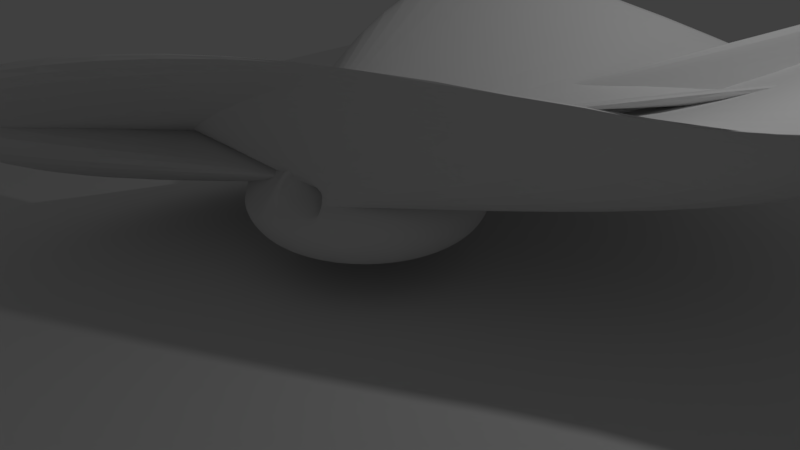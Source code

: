 # Source: EditMode12.blend  (saved by Blender 2.78.0; exported with 4.5.12 LTS)
import bpy
from mathutils import Matrix  # noqa: F401  (used for matrix-valued properties, if any)

bpy.ops.wm.read_factory_settings(use_empty=True)
scene = bpy.context.scene
scene.name = 'Scene'

# ---- collections
col_collection_1 = bpy.data.collections.new('Collection 1'); scene.collection.children.link(col_collection_1)

# ---- world
world_world = bpy.data.worlds.new('World'); scene.world = world_world
world_world.color = (0.05088, 0.05088, 0.05088)
world_world.use_sun_shadow = False
world_world.sun_shadow_jitter_overblur = 0.0
world_world.cycles.sampling_method = 'MANUAL'

# ---- cameras
cam_camera = bpy.data.cameras.new('Camera')
cam_camera.clip_end = 100.0
cam_camera.lens = 35.0
cam_camera.sensor_width = 32.0
cam_camera.sensor_height = 18.0
cam_camera.ortho_scale = 7.314
cam_camera.dof.focus_distance = 0.0
cam_camera.dof.aperture_fstop = 128.0

# ---- lights
light_lamp = bpy.data.lights.new('Lamp', 'POINT')
light_lamp.transmission_factor = 0.0
light_lamp.cutoff_distance = 30.0
light_lamp.energy = 100.0
light_lamp.shadow_buffer_clip_start = 1.001
light_lamp.shadow_soft_size = 0.1
light_lamp.shadow_maximum_resolution = 0.006
light_lamp.use_absolute_resolution = True

# ---- meshes
me_plane_001 = bpy.data.meshes.new('Plane.001')
me_plane_001.from_pydata([(-1.0, -1.0, 0.0), (1.0, -1.0, 0.0), (-1.0, 1.0, 0.0), (1.0, 1.0, 0.0)], [], [(0, 1, 3, 2)])
me_plane_001.use_remesh_preserve_volume = False
me_plane_001.use_remesh_preserve_attributes = False
me_plane_001.use_mirror_vertex_groups = False
me_plane_001.update()
me_plane = bpy.data.meshes.new('Plane')
me_plane.from_pydata([(-1.0, -1.0, 0.0), (1.0, -1.0, 0.0), (-1.0, 1.0, 0.0), (1.0, 1.0, 0.0)], [], [(0, 1, 3, 2)])
me_plane.use_remesh_preserve_volume = False
me_plane.use_remesh_preserve_attributes = False
me_plane.use_mirror_vertex_groups = False
me_plane.update()
me_torus = bpy.data.meshes.new('Torus')
me_torus.from_pydata([(1.52, 0.0, 0.0), (1.512, 0.0, 0.07804), (1.49, 0.0, 0.1531), (1.453, 0.0, 0.2222), (1.403, 0.0, 0.2828), (1.342, 0.0, 0.3326), (1.273, 0.0, 0.3696), (1.198, 0.0, 0.3923), (1.12, 0.0, 0.4), (1.042, 0.0, 0.3923), (0.9669, 0.0, 0.3696), (0.8978, 0.0, 0.3326), (0.8372, 0.0, 0.2828), (0.7874, 0.0, 0.2222), (0.7504, 0.0, 0.1531), (0.7277, 0.0, 0.07804), (0.72, 0.0, 4.899e-17), (0.7277, 0.0, -0.07804), (0.7504, 0.0, -0.1531), (0.7874, 0.0, -0.2222), (0.8372, 0.0, -0.2828), (0.8978, 0.0, -0.3326), (0.9669, 0.0, -0.3696), (1.042, 0.0, -0.3923), (1.12, 0.0, -0.4), (1.198, 0.0, -0.3923), (1.273, 0.0, -0.3696), (1.342, 0.0, -0.3326), (1.403, 0.0, -0.2828), (1.453, 0.0, -0.2222), (1.49, 0.0, -0.1531), (1.512, 0.0, -0.07804), (1.496, 0.2714, 0.0), (1.488, 0.27, 0.07804), (1.466, 0.266, 0.1531), (1.429, 0.2594, 0.2222), (1.38, 0.2505, 0.2828), (1.321, 0.2397, 0.3326), (1.253, 0.2273, 0.3696), (1.179, 0.2139, 0.3923), (1.102, 0.2, 0.4), (1.025, 0.186, 0.3923), (0.9514, 0.1727, 0.3696), (0.8833, 0.1603, 0.3326), (0.8237, 0.1495, 0.2828), (0.7748, 0.1406, 0.2222), (0.7384, 0.134, 0.1531), (0.716, 0.1299, 0.07804), (0.7084, 0.1286, 4.899e-17), (0.716, 0.1299, -0.07804), (0.7384, 0.134, -0.1531), (0.7748, 0.1406, -0.2222), (0.8237, 0.1495, -0.2828), (0.8833, 0.1603, -0.3326), (0.9514, 0.1727, -0.3696), (1.025, 0.186, -0.3923), (1.102, 0.2, -0.4), (1.179, 0.2139, -0.3923), (1.253, 0.2273, -0.3696), (1.321, 0.2397, -0.3326), (1.38, 0.2505, -0.2828), (1.429, 0.2594, -0.2222), (1.466, 0.266, -0.1531), (1.488, 0.27, -0.07804), (1.423, 0.5341, 0.0), (1.416, 0.5314, 0.07804), (1.395, 0.5234, 0.1531), (1.36, 0.5104, 0.2222), (1.313, 0.4929, 0.2828), (1.257, 0.4716, 0.3326), (1.192, 0.4473, 0.3696), (1.122, 0.421, 0.3923), (1.049, 0.3935, 0.4), (0.9755, 0.3661, 0.3923), (0.9053, 0.3398, 0.3696), (0.8405, 0.3155, 0.3326), (0.7838, 0.2942, 0.2828), (0.7372, 0.2767, 0.2222), (0.7026, 0.2637, 0.1531), (0.6813, 0.2557, 0.07804), (0.6741, 0.253, 4.899e-17), (0.6813, 0.2557, -0.07804), (0.7026, 0.2637, -0.1531), (0.7372, 0.2767, -0.2222), (0.7838, 0.2942, -0.2828), (0.8405, 0.3155, -0.3326), (0.9053, 0.3398, -0.3696), (0.9755, 0.3661, -0.3923), (1.049, 0.3935, -0.4), (1.122, 0.421, -0.3923), (1.192, 0.4473, -0.3696), (1.257, 0.4716, -0.3326), (1.313, 0.4929, -0.2828), (1.36, 0.5104, -0.2222), (1.395, 0.5234, -0.1531), (1.416, 0.5314, -0.07804), (1.305, 0.7796, 0.0), (1.298, 0.7757, 0.07804), (1.279, 0.764, 0.1531), (1.247, 0.745, 0.2222), (1.204, 0.7195, 0.2828), (1.152, 0.6884, 0.3326), (1.093, 0.653, 0.3696), (1.028, 0.6145, 0.3923), (0.9615, 0.5744, 0.4), (0.8945, 0.5344, 0.3923), (0.8301, 0.4959, 0.3696), (0.7707, 0.4605, 0.3326), (0.7187, 0.4294, 0.2828), (0.676, 0.4039, 0.2222), (0.6442, 0.3849, 0.1531), (0.6247, 0.3732, 0.07804), (0.6181, 0.3693, 4.899e-17), (0.6247, 0.3732, -0.07804), (0.6442, 0.3849, -0.1531), (0.676, 0.4039, -0.2222), (0.7187, 0.4294, -0.2828), (0.7707, 0.4605, -0.3326), (0.8301, 0.4959, -0.3696), (0.8945, 0.5344, -0.3923), (0.9615, 0.5744, -0.4), (1.028, 0.6145, -0.3923), (1.093, 0.653, -0.3696), (1.152, 0.6884, -0.3326), (1.204, 0.7195, -0.2828), (1.247, 0.745, -0.2222), (1.279, 0.764, -0.1531), (1.298, 0.7757, -0.07804), (1.145, 1.0, 0.0), (1.139, 0.995, 0.07804), (1.122, 0.98, 0.1531), (1.094, 0.9557, 0.2222), (1.056, 0.923, 0.2828), (1.011, 0.8831, 0.3326), (0.9587, 0.8376, 0.3696), (0.9022, 0.7882, 0.3923), (0.8434, 0.7369, 0.4), (0.7847, 0.6855, 0.3923), (0.7282, 0.6362, 0.3696), (0.6761, 0.5907, 0.3326), (0.6304, 0.5508, 0.2828), (0.593, 0.5181, 0.2222), (0.5651, 0.4937, 0.1531), (0.548, 0.4788, 0.07804), (0.5422, 0.4737, 4.899e-17), (0.548, 0.4788, -0.07804), (0.5651, 0.4937, -0.1531), (0.593, 0.5181, -0.2222), (0.6304, 0.5508, -0.2828), (0.6761, 0.5907, -0.3326), (0.7282, 0.6362, -0.3696), (0.7847, 0.6855, -0.3923), (0.8434, 0.7369, -0.4), (0.9022, 0.7882, -0.3923), (0.9587, 0.8376, -0.3696), (1.011, 0.8831, -0.3326), (1.056, 0.923, -0.2828), (1.094, 0.9557, -0.2222), (1.122, 0.98, -0.1531), (1.139, 0.995, -0.07804), (0.9477, 1.188, 0.0), (0.9429, 1.182, 0.07804), (0.9287, 1.165, 0.1531), (0.9057, 1.136, 0.2222), (0.8747, 1.097, 0.2828), (0.8369, 1.049, 0.3326), (0.7937, 0.9953, 0.3696), (0.747, 0.9367, 0.3923), (0.6983, 0.8757, 0.4), (0.6497, 0.8146, 0.3923), (0.6029, 0.756, 0.3696), (0.5598, 0.7019, 0.3326), (0.522, 0.6545, 0.2828), (0.4909, 0.6156, 0.2222), (0.4679, 0.5867, 0.1531), (0.4537, 0.5689, 0.07804), (0.4489, 0.5629, 4.899e-17), (0.4537, 0.5689, -0.07804), (0.4679, 0.5867, -0.1531), (0.4909, 0.6156, -0.2222), (0.522, 0.6545, -0.2828), (0.5598, 0.7019, -0.3326), (0.6029, 0.756, -0.3696), (0.6497, 0.8146, -0.3923), (0.6983, 0.8757, -0.4), (0.747, 0.9367, -0.3923), (0.7937, 0.9953, -0.3696), (0.8369, 1.049, -0.3326), (0.8747, 1.097, -0.2828), (0.9057, 1.136, -0.2222), (0.9287, 1.165, -0.1531), (0.9429, 1.182, -0.07804), (0.7203, 1.339, 0.0), (0.7166, 1.332, 0.07804), (0.7059, 1.312, 0.1531), (0.6883, 1.279, 0.2222), (0.6648, 1.235, 0.2828), (0.636, 1.182, 0.3326), (0.6033, 1.121, 0.3696), (0.5677, 1.055, 0.3923), (0.5307, 0.9863, 0.4), (0.4938, 0.9175, 0.3923), (0.4582, 0.8515, 0.3696), (0.4254, 0.7906, 0.3326), (0.3967, 0.7372, 0.2828), (0.3731, 0.6934, 0.2222), (0.3556, 0.6608, 0.1531), (0.3448, 0.6408, 0.07804), (0.3412, 0.634, 4.899e-17), (0.3448, 0.6408, -0.07804), (0.3556, 0.6608, -0.1531), (0.3731, 0.6934, -0.2222), (0.3967, 0.7372, -0.2828), (0.4254, 0.7906, -0.3326), (0.4582, 0.8515, -0.3696), (0.4938, 0.9175, -0.3923), (0.5307, 0.9863, -0.4), (0.5677, 1.055, -0.3923), (0.6033, 1.121, -0.3696), (0.636, 1.182, -0.3326), (0.6648, 1.235, -0.2828), (0.6883, 1.279, -0.2222), (0.7059, 1.312, -0.1531), (0.7166, 1.332, -0.07804), (0.4697, 1.446, 0.0), (0.4673, 1.438, 0.07804), (0.4603, 1.417, 0.1531), (0.4489, 1.381, 0.2222), (0.4335, 1.334, 0.2828), (0.4148, 1.277, 0.3326), (0.3934, 1.211, 0.3696), (0.3702, 1.139, 0.3923), (0.3461, 1.065, 0.4), (0.322, 0.991, 0.3923), (0.2988, 0.9196, 0.3696), (0.2774, 0.8538, 0.3326), (0.2587, 0.7962, 0.2828), (0.2433, 0.7489, 0.2222), (0.2319, 0.7137, 0.1531), (0.2249, 0.6921, 0.07804), (0.2225, 0.6848, 4.899e-17), (0.2249, 0.6921, -0.07804), (0.2319, 0.7137, -0.1531), (0.2433, 0.7489, -0.2222), (0.2587, 0.7962, -0.2828), (0.2774, 0.8538, -0.3326), (0.2988, 0.9196, -0.3696), (0.322, 0.991, -0.3923), (0.3461, 1.065, -0.4), (0.3702, 1.139, -0.3923), (0.3934, 1.211, -0.3696), (0.4148, 1.277, -0.3326), (0.4335, 1.334, -0.2828), (0.4489, 1.381, -0.2222), (0.4603, 1.417, -0.1531), (0.4673, 1.438, -0.07804), (0.204, 1.506, 0.0), (0.203, 1.499, 0.07804), (0.1999, 1.476, 0.1531), (0.195, 1.439, 0.2222), (0.1883, 1.39, 0.2828), (0.1802, 1.33, 0.3326), (0.1709, 1.262, 0.3696), (0.1608, 1.187, 0.3923), (0.1503, 1.11, 0.4), (0.1399, 1.033, 0.3923), (0.1298, 0.9582, 0.3696), (0.1205, 0.8896, 0.3326), (0.1124, 0.8296, 0.2828), (0.1057, 0.7803, 0.2222), (0.1007, 0.7437, 0.1531), (0.09768, 0.7211, 0.07804), (0.09665, 0.7135, 4.899e-17), (0.09768, 0.7211, -0.07804), (0.1007, 0.7437, -0.1531), (0.1057, 0.7803, -0.2222), (0.1124, 0.8296, -0.2828), (0.1205, 0.8896, -0.3326), (0.1298, 0.9582, -0.3696), (0.1399, 1.033, -0.3923), (0.1503, 1.11, -0.4), (0.1608, 1.187, -0.3923), (0.1709, 1.262, -0.3696), (0.1802, 1.33, -0.3326), (0.1883, 1.39, -0.2828), (0.195, 1.439, -0.2222), (0.1999, 1.476, -0.1531), (0.203, 1.499, -0.07804), (-0.06819, 1.518, 0.0), (-0.06785, 1.511, 0.07804), (-0.06683, 1.488, 0.1531), (-0.06517, 1.451, 0.2222), (-0.06294, 1.401, 0.2828), (-0.06022, 1.341, 0.3326), (-0.05712, 1.272, 0.3696), (-0.05375, 1.197, 0.3923), (-0.05025, 1.119, 0.4), (-0.04675, 1.041, 0.3923), (-0.04338, 0.966, 0.3696), (-0.04028, 0.8969, 0.3326), (-0.03756, 0.8363, 0.2828), (-0.03533, 0.7866, 0.2222), (-0.03367, 0.7497, 0.1531), (-0.03265, 0.727, 0.07804), (-0.0323, 0.7193, 4.899e-17), (-0.03265, 0.727, -0.07804), (-0.03367, 0.7497, -0.1531), (-0.03533, 0.7866, -0.2222), (-0.03756, 0.8363, -0.2828), (-0.04028, 0.8969, -0.3326), (-0.04338, 0.966, -0.3696), (-0.04675, 1.041, -0.3923), (-0.05025, 1.119, -0.4), (-0.05375, 1.197, -0.3923), (-0.05712, 1.272, -0.3696), (-0.06022, 1.341, -0.3326), (-0.06294, 1.401, -0.2828), (-0.06517, 1.451, -0.2222), (-0.06683, 1.488, -0.1531), (-0.06785, 1.511, -0.07804), (-0.3382, 1.482, 0.0), (-0.3365, 1.474, 0.07804), (-0.3315, 1.452, 0.1531), (-0.3232, 1.416, 0.2222), (-0.3122, 1.368, 0.2828), (-0.2987, 1.309, 0.3326), (-0.2833, 1.241, 0.3696), (-0.2666, 1.168, 0.3923), (-0.2492, 1.092, 0.4), (-0.2319, 1.016, 0.3923), (-0.2152, 0.9427, 0.3696), (-0.1998, 0.8753, 0.3326), (-0.1863, 0.8162, 0.2828), (-0.1752, 0.7677, 0.2222), (-0.167, 0.7316, 0.1531), (-0.1619, 0.7094, 0.07804), (-0.1602, 0.7019, 4.899e-17), (-0.1619, 0.7094, -0.07804), (-0.167, 0.7316, -0.1531), (-0.1752, 0.7677, -0.2222), (-0.1863, 0.8162, -0.2828), (-0.1998, 0.8753, -0.3326), (-0.2152, 0.9427, -0.3696), (-0.2319, 1.016, -0.3923), (-0.2492, 1.092, -0.4), (-0.2666, 1.168, -0.3923), (-0.2833, 1.241, -0.3696), (-0.2987, 1.309, -0.3326), (-0.3122, 1.368, -0.2828), (-0.3232, 1.416, -0.2222), (-0.3315, 1.452, -0.1531), (-0.3365, 1.474, -0.07804), (-0.5974, 1.398, 0.0), (-0.5944, 1.391, 0.07804), (-0.5854, 1.37, 0.1531), (-0.5709, 1.336, 0.2222), (-0.5514, 1.29, 0.2828), (-0.5275, 1.234, 0.3326), (-0.5003, 1.171, 0.3696), (-0.4709, 1.102, 0.3923), (-0.4402, 1.03, 0.4), (-0.4095, 0.9581, 0.3923), (-0.38, 0.8891, 0.3696), (-0.3528, 0.8255, 0.3326), (-0.329, 0.7698, 0.2828), (-0.3095, 0.724, 0.2222), (-0.2949, 0.6901, 0.1531), (-0.286, 0.6691, 0.07804), (-0.283, 0.6621, 4.899e-17), (-0.286, 0.6691, -0.07804), (-0.2949, 0.6901, -0.1531), (-0.3095, 0.724, -0.2222), (-0.329, 0.7698, -0.2828), (-0.3528, 0.8255, -0.3326), (-0.38, 0.8891, -0.3696), (-0.4095, 0.9581, -0.3923), (-0.4402, 1.03, -0.4), (-0.4709, 1.102, -0.3923), (-0.5003, 1.171, -0.3696), (-0.5275, 1.234, -0.3326), (-0.5514, 1.29, -0.2828), (-0.5709, 1.336, -0.2222), (-0.5854, 1.37, -0.1531), (-0.5944, 1.391, -0.07804), (-0.8374, 1.269, 0.0), (-0.8331, 1.262, 0.07804), (-0.8206, 1.243, 0.1531), (-0.8002, 1.212, 0.2222), (-0.7728, 1.171, 0.2828), (-0.7394, 1.12, 0.3326), (-0.7013, 1.062, 0.3696), (-0.66, 0.9998, 0.3923), (-0.617, 0.9347, 0.4), (-0.574, 0.8696, 0.3923), (-0.5327, 0.807, 0.3696), (-0.4946, 0.7493, 0.3326), (-0.4612, 0.6987, 0.2828), (-0.4338, 0.6572, 0.2222), (-0.4134, 0.6263, 0.1531), (-0.4009, 0.6073, 0.07804), (-0.3966, 0.6009, 4.899e-17), (-0.4009, 0.6073, -0.07804), (-0.4134, 0.6263, -0.1531), (-0.3943, 0.9791, 0.1066), (-0.2758, 2.209, 1.26), (-0.2443, 2.789, 1.751), (-0.3806, 2.047, 0.8967), (-0.558, 1.0, -0.2591), (-0.617, 0.9347, -0.4), (-0.66, 0.9998, -0.3923), (-0.7013, 1.062, -0.3696), (-0.7394, 1.12, -0.3326), (-0.7728, 1.171, -0.2828), (-0.8002, 1.212, -0.2222), (-0.8206, 1.243, -0.1531), (-0.8331, 1.262, -0.07804), (-1.05, 1.099, 0.0), (-1.045, 1.093, 0.07804), (-1.029, 1.077, 0.1531), (-1.004, 1.05, 0.2222), (-0.9695, 1.014, 0.2828), (-0.9276, 0.9702, 0.3326), (-0.8798, 0.9202, 0.3696), (-0.8279, 0.8659, 0.3923), (-0.774, 0.8095, 0.4), (-0.7201, 0.7531, 0.3923), (-0.6682, 0.6989, 0.3696), (-0.6204, 0.6489, 0.3326), (-0.5785, 0.6051, 0.2828), (-0.5442, 0.5691, 0.2222), (-0.5186, 0.5424, 0.1531), (-0.5029, 0.526, 0.07804), (-0.4976, 0.5204, 4.899e-17), (-0.5029, 0.526, -0.07804), (-0.5186, 0.5424, -0.1531), (-0.4452, 1.376, 0.6016), (-0.2557, 3.237, 2.405), (-0.1896, 4.16, 3.253), (-0.3698, 3.131, 2.114), (-0.6434, 1.378, 0.246), (-0.774, 0.8095, -0.4), (-0.8279, 0.8659, -0.3923), (-0.8798, 0.9202, -0.3696), (-0.9276, 0.9702, -0.3326), (-0.9695, 1.014, -0.2828), (-1.004, 1.05, -0.2222), (-1.029, 1.077, -0.1531), (-1.045, 1.093, -0.07804), (-1.23, 0.8934, 0.0), (-1.223, 0.8889, 0.07804), (-1.205, 0.8755, 0.1531), (-1.175, 0.8538, 0.2222), (-1.135, 0.8246, 0.2828), (-1.086, 0.7889, 0.3326), (-1.03, 0.7483, 0.3696), (-0.9692, 0.7042, 0.3923), (-0.9061, 0.6583, 0.4), (-0.843, 0.6125, 0.3923), (-0.7823, 0.5683, 0.3696), (-0.7263, 0.5277, 0.3326), (-0.6773, 0.4921, 0.2828), (-0.637, 0.4628, 0.2222), (-0.6071, 0.4411, 0.1531), (-0.5887, 0.4277, 0.07804), (-0.5825, 0.4232, 4.899e-17), (-0.5887, 0.4277, -0.07804), (-0.6071, 0.4411, -0.1531), (-0.637, 0.4628, -0.2222), (-0.6773, 0.4921, -0.2828), (-0.7263, 0.5277, -0.3326), (-0.7823, 0.5683, -0.3696), (-0.843, 0.6125, -0.3923), (-0.9061, 0.6583, -0.4), (-0.9692, 0.7042, -0.3923), (-1.03, 0.7483, -0.3696), (-1.086, 0.7889, -0.3326), (-1.135, 0.8246, -0.2828), (-1.175, 0.8538, -0.2222), (-1.205, 0.8755, -0.1531), (-1.223, 0.8889, -0.07804), (-1.369, 0.6595, 0.0), (-1.363, 0.6562, 0.07804), (-1.342, 0.6463, 0.1531), (-1.309, 0.6303, 0.2222), (-1.264, 0.6087, 0.2828), (-1.209, 0.5824, 0.3326), (-1.147, 0.5524, 0.3696), (-1.079, 0.5198, 0.3923), (-1.009, 0.4859, 0.4), (-0.9388, 0.4521, 0.3923), (-0.8712, 0.4195, 0.3696), (-0.8089, 0.3895, 0.3326), (-0.7543, 0.3632, 0.2828), (-0.7094, 0.3416, 0.2222), (-0.6761, 0.3256, 0.1531), (-0.6556, 0.3157, 0.07804), (-0.6487, 0.3124, 4.899e-17), (-0.6556, 0.3157, -0.07804), (-0.6761, 0.3256, -0.1531), (-0.7094, 0.3416, -0.2222), (-0.7543, 0.3632, -0.2828), (-0.8089, 0.3895, -0.3326), (-0.8712, 0.4195, -0.3696), (-0.9388, 0.4521, -0.3923), (-1.009, 0.4859, -0.4), (-1.079, 0.5198, -0.3923), (-1.147, 0.5524, -0.3696), (-1.209, 0.5824, -0.3326), (-1.264, 0.6087, -0.2828), (-1.309, 0.6303, -0.2222), (-1.342, 0.6463, -0.1531), (-1.363, 0.6562, -0.07804), (-1.465, 0.4044, 0.0), (-1.458, 0.4023, 0.07804), (-1.436, 0.3963, 0.1531), (-1.4, 0.3864, 0.2222), (-1.352, 0.3732, 0.2828), (-1.294, 0.3571, 0.3326), (-1.227, 0.3387, 0.3696), (-1.155, 0.3187, 0.3923), (-1.08, 0.298, 0.4), (-1.004, 0.2772, 0.3923), (-0.9321, 0.2572, 0.3696), (-0.8654, 0.2388, 0.3326), (-0.807, 0.2227, 0.2828), (-0.759, 0.2095, 0.2222), (-0.7234, 0.1996, 0.1531), (-0.7015, 0.1936, 0.07804), (-0.6941, 0.1915, 4.899e-17), (-0.7015, 0.1936, -0.07804), (-0.7234, 0.1996, -0.1531), (-0.759, 0.2095, -0.2222), (-0.807, 0.2227, -0.2828), (-0.8654, 0.2388, -0.3326), (-0.9321, 0.2572, -0.3696), (-1.004, 0.2772, -0.3923), (-1.08, 0.298, -0.4), (-1.155, 0.3187, -0.3923), (-1.227, 0.3387, -0.3696), (-1.294, 0.3571, -0.3326), (-1.352, 0.3732, -0.2828), (-1.4, 0.3864, -0.2222), (-1.436, 0.3963, -0.1531), (-1.458, 0.4023, -0.07804), (-1.514, 0.1363, 0.0), (-1.506, 0.1356, 0.07804), (-1.484, 0.1335, 0.1531), (-1.447, 0.1302, 0.2222), (-1.397, 0.1257, 0.2828), (-1.337, 0.1203, 0.3326), (-1.268, 0.1141, 0.3696), (-1.193, 0.1074, 0.3923), (-1.115, 0.1004, 0.4), (-1.038, 0.0934, 0.3923), (-0.963, 0.08667, 0.3696), (-0.8942, 0.08048, 0.3326), (-0.8338, 0.07504, 0.2828), (-0.7842, 0.07058, 0.2222), (-0.7474, 0.06727, 0.1531), (-0.7248, 0.06523, 0.07804), (-0.7171, 0.06454, 4.899e-17), (-0.7248, 0.06523, -0.07804), (-0.7474, 0.06727, -0.1531), (-0.7842, 0.07058, -0.2222), (-0.8338, 0.07504, -0.2828), (-0.8942, 0.08048, -0.3326), (-0.963, 0.08667, -0.3696), (-1.038, 0.0934, -0.3923), (-1.115, 0.1004, -0.4), (-1.193, 0.1074, -0.3923), (-1.268, 0.1141, -0.3696), (-1.337, 0.1203, -0.3326), (-1.397, 0.1257, -0.2828), (-1.447, 0.1302, -0.2222), (-1.484, 0.1335, -0.1531), (-1.506, 0.1356, -0.07804), (-1.514, -0.1363, 0.0), (-1.506, -0.1356, 0.07804), (-1.484, -0.1335, 0.1531), (-1.447, -0.1302, 0.2222), (-1.397, -0.1257, 0.2828), (-1.337, -0.1203, 0.3326), (-1.268, -0.1141, 0.3696), (-1.193, -0.1074, 0.3923), (-1.115, -0.1004, 0.4), (-1.038, -0.0934, 0.3923), (-0.963, -0.08667, 0.3696), (-0.8942, -0.08048, 0.3326), (-0.8338, -0.07504, 0.2828), (-0.7842, -0.07058, 0.2222), (-0.7474, -0.06727, 0.1531), (-0.7248, -0.06523, 0.07804), (-0.7171, -0.06454, 4.899e-17), (-0.7248, -0.06523, -0.07804), (-0.7474, -0.06727, -0.1531), (-0.7842, -0.07058, -0.2222), (-0.8338, -0.07504, -0.2828), (-0.8942, -0.08048, -0.3326), (-0.963, -0.08667, -0.3696), (-1.038, -0.0934, -0.3923), (-1.115, -0.1004, -0.4), (-1.193, -0.1074, -0.3923), (-1.268, -0.1141, -0.3696), (-1.337, -0.1203, -0.3326), (-1.397, -0.1257, -0.2828), (-1.447, -0.1302, -0.2222), (-1.484, -0.1335, -0.1531), (-1.506, -0.1356, -0.07804), (-1.465, -0.4044, 0.0), (-1.458, -0.4023, 0.07804), (-1.436, -0.3963, 0.1531), (-1.4, -0.3864, 0.2222), (-1.352, -0.3732, 0.2828), (-1.294, -0.3571, 0.3326), (-1.227, -0.3387, 0.3696), (-1.155, -0.3187, 0.3923), (-1.08, -0.298, 0.4), (-1.004, -0.2772, 0.3923), (-0.9321, -0.2572, 0.3696), (-0.8654, -0.2388, 0.3326), (-0.807, -0.2227, 0.2828), (-0.759, -0.2095, 0.2222), (-0.7234, -0.1996, 0.1531), (-0.7015, -0.1936, 0.07804), (-0.6941, -0.1915, 4.899e-17), (-0.7015, -0.1936, -0.07804), (-0.7234, -0.1996, -0.1531), (-0.759, -0.2095, -0.2222), (-0.807, -0.2227, -0.2828), (-0.8654, -0.2388, -0.3326), (-0.9321, -0.2572, -0.3696), (-1.004, -0.2772, -0.3923), (-1.08, -0.298, -0.4), (-1.155, -0.3187, -0.3923), (-1.227, -0.3387, -0.3696), (-1.294, -0.3571, -0.3326), (-1.352, -0.3732, -0.2828), (-1.4, -0.3864, -0.2222), (-1.436, -0.3963, -0.1531), (-1.458, -0.4023, -0.07804), (-1.369, -0.6595, 0.0), (-1.363, -0.6562, 0.07804), (-1.342, -0.6463, 0.1531), (-1.309, -0.6303, 0.2222), (-1.264, -0.6087, 0.2828), (-1.209, -0.5824, 0.3326), (-1.147, -0.5524, 0.3696), (-1.079, -0.5198, 0.3923), (-1.009, -0.4859, 0.4), (-0.9388, -0.4521, 0.3923), (-0.8712, -0.4195, 0.3696), (-0.8089, -0.3895, 0.3326), (-0.7543, -0.3632, 0.2828), (-0.7094, -0.3416, 0.2222), (-0.6761, -0.3256, 0.1531), (-0.6556, -0.3157, 0.07804), (-0.6487, -0.3124, 4.899e-17), (-0.6556, -0.3157, -0.07804), (-0.6761, -0.3256, -0.1531), (-0.7094, -0.3416, -0.2222), (-0.7543, -0.3632, -0.2828), (-0.8089, -0.3895, -0.3326), (-0.8712, -0.4195, -0.3696), (-0.9388, -0.4521, -0.3923), (-1.009, -0.4859, -0.4), (-1.079, -0.5198, -0.3923), (-1.147, -0.5524, -0.3696), (-1.209, -0.5824, -0.3326), (-1.264, -0.6087, -0.2828), (-1.309, -0.6303, -0.2222), (-1.342, -0.6463, -0.1531), (-1.363, -0.6562, -0.07804), (-1.23, -0.8934, 0.0), (-1.223, -0.8889, 0.07804), (-1.205, -0.8755, 0.1531), (-1.175, -0.8538, 0.2222), (-1.135, -0.8246, 0.2828), (-1.086, -0.7889, 0.3326), (-1.03, -0.7483, 0.3696), (-0.9692, -0.7042, 0.3923), (-0.9061, -0.6583, 0.4), (-0.843, -0.6125, 0.3923), (-0.7823, -0.5683, 0.3696), (-0.7263, -0.5277, 0.3326), (-0.6773, -0.4921, 0.2828), (-0.637, -0.4628, 0.2222), (-0.6071, -0.4411, 0.1531), (-0.5887, -0.4277, 0.07804), (-0.5825, -0.4232, 4.899e-17), (-0.5887, -0.4277, -0.07804), (-0.6071, -0.4411, -0.1531), (-0.637, -0.4628, -0.2222), (-0.6773, -0.4921, -0.2828), (-0.7263, -0.5277, -0.3326), (-0.7823, -0.5683, -0.3696), (-0.843, -0.6125, -0.3923), (-0.9061, -0.6583, -0.4), (-0.9692, -0.7042, -0.3923), (-1.03, -0.7483, -0.3696), (-1.086, -0.7889, -0.3326), (-1.135, -0.8246, -0.2828), (-1.175, -0.8538, -0.2222), (-1.205, -0.8755, -0.1531), (-1.223, -0.8889, -0.07804), (-1.05, -1.099, 0.0), (-1.045, -1.093, 0.07804), (-1.029, -1.077, 0.1531), (-1.004, -1.05, 0.2222), (-0.9695, -1.014, 0.2828), (-0.9276, -0.9702, 0.3326), (-0.8798, -0.9202, 0.3696), (-0.8275, -0.8628, 0.3955), (-0.774, -0.8095, 0.4), (-0.7201, -0.7531, 0.3923), (-0.6682, -0.6989, 0.3696), (-0.6204, -0.6489, 0.3326), (-0.5785, -0.6051, 0.2828), (-0.5442, -0.5691, 0.2222), (-0.5186, -0.5424, 0.1531), (-0.5029, -0.526, 0.07804), (-0.4976, -0.5204, 4.899e-17), (-0.5029, -0.526, -0.07804), (-0.5186, -0.5424, -0.1531), (-0.5442, -0.5691, -0.2222), (-0.5785, -0.6051, -0.2828), (-0.6204, -0.6489, -0.3326), (-0.6682, -0.6989, -0.3696), (-0.7201, -0.7531, -0.3923), (-0.774, -0.8095, -0.4), (-0.8279, -0.8659, -0.3923), (-0.8798, -0.9202, -0.3696), (-0.9276, -0.9702, -0.3326), (-0.9695, -1.014, -0.2828), (-1.004, -1.05, -0.2222), (-1.029, -1.077, -0.1531), (-1.045, -1.093, -0.07804), (-0.8374, -1.269, 0.0), (-0.727, -0.3971, 0.9615), (-0.4369, 1.884, 3.347), (4.934, 3.808, 1.022), (5.071, 3.85, 1.752), (5.104, 3.9, 3.033), (5.033, 3.958, 2.401), (5.075, 4.021, 1.192), (-0.2319, 2.204, 3.606), (-0.4664, 0.00741, 1.288), (-0.5327, -0.807, 0.3696), (-0.4946, -0.7493, 0.3326), (-0.4612, -0.6987, 0.2828), (-0.4338, -0.6572, 0.2222), (-0.4134, -0.6263, 0.1531), (-0.4009, -0.6073, 0.07804), (-0.3966, -0.6009, 4.899e-17), (-0.4009, -0.6073, -0.07804), (-0.4134, -0.6263, -0.1531), (-0.4338, -0.6572, -0.2222), (-0.4612, -0.6987, -0.2828), (-0.4946, -0.7493, -0.3326), (-0.5327, -0.807, -0.3696), (-0.574, -0.8696, -0.3923), (-0.617, -0.9347, -0.4), (-0.66, -0.9998, -0.3923), (-0.7013, -1.062, -0.3696), (-0.7394, -1.12, -0.3326), (-0.7728, -1.171, -0.2828), (-0.8002, -1.212, -0.2222), (-0.8206, -1.243, -0.1531), (-0.8331, -1.262, -0.07804), (-0.5974, -1.398, 0.0), (-0.4882, -0.5256, 0.9615), (-0.2017, 1.758, 3.347), (5.164, 3.685, 1.022), (5.948, 3.837, 1.94), (6.061, 3.738, 3.214), (-0.748, 6.881, 0.4074), (-0.8074, 7.105, -0.7938), (-0.5834, -0.1367, -0.4143), (-0.4491, -0.7111, 0.1671), (-0.38, -0.8891, 0.3696), (-0.3528, -0.8255, 0.3326), (-0.329, -0.7698, 0.2828), (-0.3095, -0.724, 0.2222), (-0.2949, -0.6901, 0.1531), (-0.286, -0.6691, 0.07804), (-0.283, -0.6621, 4.899e-17), (-0.286, -0.6691, -0.07804), (-0.2949, -0.6901, -0.1531), (-0.3095, -0.724, -0.2222), (-0.329, -0.7698, -0.2828), (-0.3528, -0.8255, -0.3326), (-0.38, -0.8891, -0.3696), (-0.4095, -0.9581, -0.3923), (-0.4402, -1.03, -0.4), (-0.4709, -1.102, -0.3923), (-0.5003, -1.171, -0.3696), (-0.5275, -1.234, -0.3326), (-0.5514, -1.29, -0.2828), (-0.5709, -1.336, -0.2222), (-0.5854, -1.37, -0.1531), (-0.5944, -1.391, -0.07804), (-0.3382, -1.482, 0.0), (-0.3365, -1.474, 0.07804), (-0.253, -1.318, 0.3849), (-0.03949, -0.9317, 1.06), (6.481, 3.739, 2.462), (7.058, -1.444, 2.504), (0.2271, 2.207, 0.01393), (-5.785, -2.936, -1.362), (-0.2492, -1.092, 0.4), (-0.2319, -1.016, 0.3923), (-0.2152, -0.9427, 0.3696), (-0.1998, -0.8753, 0.3326), (-0.1863, -0.8162, 0.2828), (-0.1752, -0.7677, 0.2222), (-0.167, -0.7316, 0.1531), (-0.1619, -0.7094, 0.07804), (-0.1602, -0.7019, 4.899e-17), (-0.1619, -0.7094, -0.07804), (-0.167, -0.7316, -0.1531), (-0.1752, -0.7677, -0.2222), (-0.1863, -0.8162, -0.2828), (-0.1998, -0.8753, -0.3326), (-0.2152, -0.9427, -0.3696), (-0.2319, -1.016, -0.3923), (-0.2492, -1.092, -0.4), (-0.2666, -1.168, -0.3923), (-0.2833, -1.241, -0.3696), (-0.2987, -1.309, -0.3326), (-0.3122, -1.368, -0.2828), (-0.3232, -1.416, -0.2222), (-0.3315, -1.452, -0.1531), (-0.3365, -1.474, -0.07804), (-0.06819, -1.518, 0.0), (-0.06785, -1.511, 0.07804), (0.00779, -1.349, 0.3887), (0.2186, -0.9666, 1.06), (5.294, 5.687, 1.689), (5.771, 0.66, 1.739), (1.135, -1.539, 2.752), (-4.79, -6.91, 1.437), (-0.05025, -1.119, 0.4), (-0.04675, -1.041, 0.3923), (-0.04338, -0.966, 0.3696), (-0.04028, -0.8969, 0.3326), (-0.03756, -0.8363, 0.2828), (-0.03533, -0.7866, 0.2222), (-0.03367, -0.7497, 0.1531), (-0.03265, -0.727, 0.07804), (-0.0323, -0.7193, 4.899e-17), (-0.03265, -0.727, -0.07804), (-0.03367, -0.7497, -0.1531), (-0.03533, -0.7866, -0.2222), (-0.03756, -0.8363, -0.2828), (-0.04028, -0.8969, -0.3326), (-0.04338, -0.966, -0.3696), (-0.04675, -1.041, -0.3923), (-0.05025, -1.119, -0.4), (-0.05375, -1.197, -0.3923), (-0.05712, -1.272, -0.3696), (-0.06022, -1.341, -0.3326), (-0.06294, -1.401, -0.2828), (-0.06517, -1.451, -0.2222), (-0.06683, -1.488, -0.1531), (-0.06785, -1.511, -0.07804), (0.204, -1.506, 0.0), (0.203, -1.499, 0.07804), (-0.05804, -1.337, 0.2869), (-0.2114, -0.8627, 0.625), (5.142, 5.718, 0.4986), (5.609, 0.6902, 0.5483), (0.6849, -1.513, 2.387), (-5.128, -1.948, 1.206), (-3.573, -1.645, 0.9731), (-0.8901, -1.181, 0.5508), (0.1298, -0.9582, 0.3696), (0.1205, -0.8896, 0.3326), (0.1124, -0.8296, 0.2828), (0.1057, -0.7803, 0.2222), (0.1007, -0.7437, 0.1531), (0.09768, -0.7211, 0.07804), (0.09665, -0.7135, 4.899e-17), (0.09768, -0.7211, -0.07804), (0.1007, -0.7437, -0.1531), (0.1057, -0.7803, -0.2222), (0.1124, -0.8296, -0.2828), (0.1205, -0.8896, -0.3326), (0.1298, -0.9582, -0.3696), (0.1399, -1.033, -0.3923), (0.1503, -1.11, -0.4), (0.1608, -1.187, -0.3923), (0.1709, -1.262, -0.3696), (0.1802, -1.33, -0.3326), (0.1883, -1.39, -0.2828), (0.195, -1.439, -0.2222), (0.1999, -1.476, -0.1531), (0.203, -1.499, -0.07804), (0.4697, -1.446, 0.0), (0.4673, -1.438, 0.07804), (0.4603, -1.417, 0.1531), (0.4489, -1.381, 0.2222), (0.4335, -1.334, 0.2828), (0.4148, -1.277, 0.3326), (0.3934, -1.211, 0.3696), (0.3675, -1.14, 0.3927), (0.3461, -1.065, 0.4), (0.322, -0.991, 0.3923), (0.2988, -0.9196, 0.3696), (0.2774, -0.8538, 0.3326), (0.2587, -0.7962, 0.2828), (0.2433, -0.7489, 0.2222), (0.2319, -0.7137, 0.1531), (0.2249, -0.6921, 0.07804), (0.2225, -0.6848, 4.899e-17), (0.2249, -0.6921, -0.07804), (0.2319, -0.7137, -0.1531), (0.2433, -0.7489, -0.2222), (0.2587, -0.7962, -0.2828), (0.2774, -0.8538, -0.3326), (0.2988, -0.9196, -0.3696), (0.322, -0.991, -0.3923), (0.3461, -1.065, -0.4), (0.3702, -1.139, -0.3923), (0.3934, -1.211, -0.3696), (0.4148, -1.277, -0.3326), (0.4335, -1.334, -0.2828), (0.4489, -1.381, -0.2222), (0.4603, -1.417, -0.1531), (0.4673, -1.438, -0.07804), (0.7203, -1.339, 0.0), (0.7166, -1.332, 0.07804), (0.7059, -1.312, 0.1531), (0.6883, -1.279, 0.2222), (0.6648, -1.235, 0.2828), (0.636, -1.182, 0.3326), (0.452, -0.9243, 0.4939), (0.4165, -0.8582, 0.5167), (0.5307, -0.9863, 0.4), (0.4938, -0.9175, 0.3923), (0.4582, -0.8515, 0.3696), (0.4254, -0.7906, 0.3326), (0.3967, -0.7372, 0.2828), (0.3731, -0.6934, 0.2222), (0.3556, -0.6608, 0.1531), (0.3448, -0.6408, 0.07804), (0.3412, -0.634, 4.899e-17), (0.3448, -0.6408, -0.07804), (0.3556, -0.6608, -0.1531), (0.3731, -0.6934, -0.2222), (0.3967, -0.7372, -0.2828), (0.4254, -0.7906, -0.3326), (0.4582, -0.8515, -0.3696), (0.4938, -0.9175, -0.3923), (0.5307, -0.9863, -0.4), (0.5677, -1.055, -0.3923), (0.6033, -1.121, -0.3696), (0.636, -1.182, -0.3326), (0.6648, -1.235, -0.2828), (0.6883, -1.279, -0.2222), (0.7059, -1.312, -0.1531), (0.7166, -1.332, -0.07804), (0.9477, -1.188, 0.0), (0.9429, -1.182, 0.07804), (0.9287, -1.165, 0.1531), (0.9057, -1.136, 0.2222), (0.8747, -1.097, 0.2828), (0.8369, -1.049, 0.3326), (0.6425, -0.7986, 0.4939), (0.5957, -0.7399, 0.5167), (0.6983, -0.8757, 0.4), (0.6497, -0.8146, 0.3923), (0.6029, -0.756, 0.3696), (0.5598, -0.7019, 0.3326), (0.522, -0.6545, 0.2828), (0.4909, -0.6156, 0.2222), (0.4679, -0.5867, 0.1531), (0.4537, -0.5689, 0.07804), (0.4489, -0.5629, 4.899e-17), (0.4537, -0.5689, -0.07804), (0.4679, -0.5867, -0.1531), (0.4909, -0.6156, -0.2222), (0.522, -0.6545, -0.2828), (0.5598, -0.7019, -0.3326), (0.6029, -0.756, -0.3696), (0.6497, -0.8146, -0.3923), (0.6983, -0.8757, -0.4), (0.747, -0.9367, -0.3923), (0.7937, -0.9953, -0.3696), (0.8369, -1.049, -0.3326), (0.8747, -1.097, -0.2828), (0.9057, -1.136, -0.2222), (0.9287, -1.165, -0.1531), (0.9429, -1.182, -0.07804), (1.145, -1.0, 0.0), (1.139, -0.995, 0.07804), (1.122, -0.98, 0.1531), (1.094, -0.9557, 0.2222), (1.056, -0.923, 0.2828), (1.011, -0.8831, 0.3326), (0.8075, -0.6408, 0.4939), (0.751, -0.5915, 0.5167), (0.8434, -0.7369, 0.4), (0.7847, -0.6855, 0.3923), (0.7282, -0.6362, 0.3696), (0.6761, -0.5907, 0.3326), (0.6304, -0.5508, 0.2828), (0.593, -0.5181, 0.2222), (0.5651, -0.4937, 0.1531), (0.548, -0.4788, 0.07804), (0.5422, -0.4737, 4.899e-17), (0.548, -0.4788, -0.07804), (0.5651, -0.4937, -0.1531), (0.593, -0.5181, -0.2222), (0.6304, -0.5508, -0.2828), (0.6761, -0.5907, -0.3326), (0.7282, -0.6362, -0.3696), (0.7847, -0.6855, -0.3923), (0.8434, -0.7369, -0.4), (0.9022, -0.7882, -0.3923), (0.9587, -0.8376, -0.3696), (1.011, -0.8831, -0.3326), (1.056, -0.923, -0.2828), (1.094, -0.9557, -0.2222), (1.122, -0.98, -0.1531), (1.139, -0.995, -0.07804), (1.305, -0.7796, 0.0), (1.298, -0.7757, 0.07804), (1.279, -0.764, 0.1531), (1.247, -0.745, 0.2222), (1.204, -0.7195, 0.2828), (1.152, -0.6884, 0.3326), (0.9416, -0.4562, 0.4939), (0.8772, -0.4177, 0.5167), (0.9615, -0.5744, 0.4), (0.8945, -0.5344, 0.3923), (0.8301, -0.4959, 0.3696), (0.7707, -0.4605, 0.3326), (0.7187, -0.4294, 0.2828), (0.676, -0.4039, 0.2222), (0.6442, -0.3849, 0.1531), (0.6247, -0.3732, 0.07804), (0.6181, -0.3693, 4.899e-17), (0.6247, -0.3732, -0.07804), (0.6442, -0.3849, -0.1531), (0.676, -0.4039, -0.2222), (0.7187, -0.4294, -0.2828), (0.7707, -0.4605, -0.3326), (0.8301, -0.4959, -0.3696), (0.8945, -0.5344, -0.3923), (0.9615, -0.5744, -0.4), (1.028, -0.6145, -0.3923), (1.093, -0.653, -0.3696), (1.152, -0.6884, -0.3326), (1.204, -0.7195, -0.2828), (1.247, -0.745, -0.2222), (1.279, -0.764, -0.1531), (1.298, -0.7757, -0.07804), (1.423, -0.5341, 0.0), (1.416, -0.5314, 0.07804), (1.395, -0.5234, 0.1531), (1.36, -0.5104, 0.2222), (1.313, -0.4929, 0.2828), (1.257, -0.4716, 0.3326), (1.192, -0.4473, 0.3696), (1.122, -0.421, 0.3923), (1.049, -0.3935, 0.4), (0.9755, -0.3661, 0.3923), (0.9053, -0.3398, 0.3696), (0.8405, -0.3155, 0.3326), (0.7838, -0.2942, 0.2828), (0.7372, -0.2767, 0.2222), (0.7026, -0.2637, 0.1531), (0.6813, -0.2557, 0.07804), (0.6741, -0.253, 4.899e-17), (0.6813, -0.2557, -0.07804), (0.7026, -0.2637, -0.1531), (0.7372, -0.2767, -0.2222), (0.7838, -0.2942, -0.2828), (0.8405, -0.3155, -0.3326), (0.9053, -0.3398, -0.3696), (0.9755, -0.3661, -0.3923), (1.049, -0.3935, -0.4), (1.122, -0.421, -0.3923), (1.192, -0.4473, -0.3696), (1.257, -0.4716, -0.3326), (1.313, -0.4929, -0.2828), (1.36, -0.5104, -0.2222), (1.395, -0.5234, -0.1531), (1.416, -0.5314, -0.07804), (1.496, -0.2714, 0.0), (1.488, -0.27, 0.07804), (1.466, -0.266, 0.1531), (1.429, -0.2594, 0.2222), (1.38, -0.2505, 0.2828), (1.321, -0.2397, 0.3326), (1.253, -0.2273, 0.3696), (1.179, -0.2139, 0.3923), (1.102, -0.2, 0.4), (1.025, -0.1861, 0.3923), (0.9514, -0.1727, 0.3696), (0.8833, -0.1603, 0.3326), (0.8237, -0.1495, 0.2828), (0.7748, -0.1406, 0.2222), (0.7384, -0.134, 0.1531), (0.716, -0.1299, 0.07804), (0.7084, -0.1286, 4.899e-17), (0.716, -0.1299, -0.07804), (0.7384, -0.134, -0.1531), (0.7748, -0.1406, -0.2222), (0.8237, -0.1495, -0.2828), (0.8833, -0.1603, -0.3326), (0.9514, -0.1727, -0.3696), (1.025, -0.1861, -0.3923), (1.102, -0.2, -0.4), (1.179, -0.2139, -0.3923), (1.253, -0.2273, -0.3696), (1.321, -0.2397, -0.3326), (1.38, -0.2505, -0.2828), (1.429, -0.2594, -0.2222), (1.466, -0.266, -0.1531), (1.488, -0.27, -0.07804)], [], [(0, 32, 33, 1), (1, 33, 34, 2), (2, 34, 35, 3), (3, 35, 36, 4), (4, 36, 37, 5), (5, 37, 38, 6), (6, 38, 39, 7), (7, 39, 40, 8), (8, 40, 41, 9), (9, 41, 42, 10), (10, 42, 43, 11), (11, 43, 44, 12), (12, 44, 45, 13), (13, 45, 46, 14), (14, 46, 47, 15), (15, 47, 48, 16), (16, 48, 49, 17), (17, 49, 50, 18), (18, 50, 51, 19), (19, 51, 52, 20), (20, 52, 53, 21), (21, 53, 54, 22), (22, 54, 55, 23), (23, 55, 56, 24), (24, 56, 57, 25), (25, 57, 58, 26), (26, 58, 59, 27), (27, 59, 60, 28), (28, 60, 61, 29), (29, 61, 62, 30), (30, 62, 63, 31), (0, 31, 63, 32), (32, 64, 65, 33), (33, 65, 66, 34), (34, 66, 67, 35), (35, 67, 68, 36), (36, 68, 69, 37), (37, 69, 70, 38), (38, 70, 71, 39), (39, 71, 72, 40), (40, 72, 73, 41), (41, 73, 74, 42), (42, 74, 75, 43), (43, 75, 76, 44), (44, 76, 77, 45), (45, 77, 78, 46), (46, 78, 79, 47), (47, 79, 80, 48), (48, 80, 81, 49), (49, 81, 82, 50), (50, 82, 83, 51), (51, 83, 84, 52), (52, 84, 85, 53), (53, 85, 86, 54), (54, 86, 87, 55), (55, 87, 88, 56), (56, 88, 89, 57), (57, 89, 90, 58), (58, 90, 91, 59), (59, 91, 92, 60), (60, 92, 93, 61), (61, 93, 94, 62), (62, 94, 95, 63), (63, 95, 64, 32), (64, 96, 97, 65), (65, 97, 98, 66), (66, 98, 99, 67), (67, 99, 100, 68), (68, 100, 101, 69), (69, 101, 102, 70), (70, 102, 103, 71), (71, 103, 104, 72), (72, 104, 105, 73), (73, 105, 106, 74), (74, 106, 107, 75), (75, 107, 108, 76), (76, 108, 109, 77), (77, 109, 110, 78), (78, 110, 111, 79), (79, 111, 112, 80), (80, 112, 113, 81), (81, 113, 114, 82), (82, 114, 115, 83), (83, 115, 116, 84), (84, 116, 117, 85), (85, 117, 118, 86), (86, 118, 119, 87), (87, 119, 120, 88), (88, 120, 121, 89), (89, 121, 122, 90), (90, 122, 123, 91), (91, 123, 124, 92), (92, 124, 125, 93), (93, 125, 126, 94), (94, 126, 127, 95), (95, 127, 96, 64), (96, 128, 129, 97), (97, 129, 130, 98), (98, 130, 131, 99), (99, 131, 132, 100), (100, 132, 133, 101), (101, 133, 134, 102), (102, 134, 135, 103), (103, 135, 136, 104), (104, 136, 137, 105), (105, 137, 138, 106), (106, 138, 139, 107), (107, 139, 140, 108), (108, 140, 141, 109), (109, 141, 142, 110), (110, 142, 143, 111), (111, 143, 144, 112), (112, 144, 145, 113), (113, 145, 146, 114), (114, 146, 147, 115), (115, 147, 148, 116), (116, 148, 149, 117), (117, 149, 150, 118), (118, 150, 151, 119), (119, 151, 152, 120), (120, 152, 153, 121), (121, 153, 154, 122), (122, 154, 155, 123), (123, 155, 156, 124), (124, 156, 157, 125), (125, 157, 158, 126), (126, 158, 159, 127), (127, 159, 128, 96), (128, 160, 161, 129), (129, 161, 162, 130), (130, 162, 163, 131), (131, 163, 164, 132), (132, 164, 165, 133), (133, 165, 166, 134), (134, 166, 167, 135), (135, 167, 168, 136), (136, 168, 169, 137), (137, 169, 170, 138), (138, 170, 171, 139), (139, 171, 172, 140), (140, 172, 173, 141), (141, 173, 174, 142), (142, 174, 175, 143), (143, 175, 176, 144), (144, 176, 177, 145), (145, 177, 178, 146), (146, 178, 179, 147), (147, 179, 180, 148), (148, 180, 181, 149), (149, 181, 182, 150), (150, 182, 183, 151), (151, 183, 184, 152), (152, 184, 185, 153), (153, 185, 186, 154), (154, 186, 187, 155), (155, 187, 188, 156), (156, 188, 189, 157), (157, 189, 190, 158), (158, 190, 191, 159), (159, 191, 160, 128), (160, 192, 193, 161), (161, 193, 194, 162), (162, 194, 195, 163), (163, 195, 196, 164), (164, 196, 197, 165), (165, 197, 198, 166), (166, 198, 199, 167), (167, 199, 200, 168), (168, 200, 201, 169), (169, 201, 202, 170), (170, 202, 203, 171), (171, 203, 204, 172), (172, 204, 205, 173), (173, 205, 206, 174), (174, 206, 207, 175), (175, 207, 208, 176), (176, 208, 209, 177), (177, 209, 210, 178), (178, 210, 211, 179), (179, 211, 212, 180), (180, 212, 213, 181), (181, 213, 214, 182), (182, 214, 215, 183), (183, 215, 216, 184), (184, 216, 217, 185), (185, 217, 218, 186), (186, 218, 219, 187), (187, 219, 220, 188), (188, 220, 221, 189), (189, 221, 222, 190), (190, 222, 223, 191), (191, 223, 192, 160), (192, 224, 225, 193), (193, 225, 226, 194), (194, 226, 227, 195), (195, 227, 228, 196), (196, 228, 229, 197), (197, 229, 230, 198), (198, 230, 231, 199), (199, 231, 232, 200), (200, 232, 233, 201), (201, 233, 234, 202), (202, 234, 235, 203), (203, 235, 236, 204), (204, 236, 237, 205), (205, 237, 238, 206), (206, 238, 239, 207), (207, 239, 240, 208), (208, 240, 241, 209), (209, 241, 242, 210), (210, 242, 243, 211), (211, 243, 244, 212), (212, 244, 245, 213), (213, 245, 246, 214), (214, 246, 247, 215), (215, 247, 248, 216), (216, 248, 249, 217), (217, 249, 250, 218), (218, 250, 251, 219), (219, 251, 252, 220), (220, 252, 253, 221), (221, 253, 254, 222), (222, 254, 255, 223), (223, 255, 224, 192), (224, 256, 257, 225), (225, 257, 258, 226), (226, 258, 259, 227), (227, 259, 260, 228), (228, 260, 261, 229), (229, 261, 262, 230), (230, 262, 263, 231), (231, 263, 264, 232), (232, 264, 265, 233), (233, 265, 266, 234), (234, 266, 267, 235), (235, 267, 268, 236), (236, 268, 269, 237), (237, 269, 270, 238), (238, 270, 271, 239), (239, 271, 272, 240), (240, 272, 273, 241), (241, 273, 274, 242), (242, 274, 275, 243), (243, 275, 276, 244), (244, 276, 277, 245), (245, 277, 278, 246), (246, 278, 279, 247), (247, 279, 280, 248), (248, 280, 281, 249), (249, 281, 282, 250), (250, 282, 283, 251), (251, 283, 284, 252), (252, 284, 285, 253), (253, 285, 286, 254), (254, 286, 287, 255), (255, 287, 256, 224), (256, 288, 289, 257), (257, 289, 290, 258), (258, 290, 291, 259), (259, 291, 292, 260), (260, 292, 293, 261), (261, 293, 294, 262), (262, 294, 295, 263), (263, 295, 296, 264), (264, 296, 297, 265), (265, 297, 298, 266), (266, 298, 299, 267), (267, 299, 300, 268), (268, 300, 301, 269), (269, 301, 302, 270), (270, 302, 303, 271), (271, 303, 304, 272), (272, 304, 305, 273), (273, 305, 306, 274), (274, 306, 307, 275), (275, 307, 308, 276), (276, 308, 309, 277), (277, 309, 310, 278), (278, 310, 311, 279), (279, 311, 312, 280), (280, 312, 313, 281), (281, 313, 314, 282), (282, 314, 315, 283), (283, 315, 316, 284), (284, 316, 317, 285), (285, 317, 318, 286), (286, 318, 319, 287), (287, 319, 288, 256), (288, 320, 321, 289), (289, 321, 322, 290), (290, 322, 323, 291), (291, 323, 324, 292), (292, 324, 325, 293), (293, 325, 326, 294), (294, 326, 327, 295), (295, 327, 328, 296), (296, 328, 329, 297), (297, 329, 330, 298), (298, 330, 331, 299), (299, 331, 332, 300), (300, 332, 333, 301), (301, 333, 334, 302), (302, 334, 335, 303), (303, 335, 336, 304), (304, 336, 337, 305), (305, 337, 338, 306), (306, 338, 339, 307), (307, 339, 340, 308), (308, 340, 341, 309), (309, 341, 342, 310), (310, 342, 343, 311), (311, 343, 344, 312), (312, 344, 345, 313), (313, 345, 346, 314), (314, 346, 347, 315), (315, 347, 348, 316), (316, 348, 349, 317), (317, 349, 350, 318), (318, 350, 351, 319), (319, 351, 320, 288), (320, 352, 353, 321), (321, 353, 354, 322), (322, 354, 355, 323), (323, 355, 356, 324), (324, 356, 357, 325), (325, 357, 358, 326), (326, 358, 359, 327), (327, 359, 360, 328), (328, 360, 361, 329), (329, 361, 362, 330), (330, 362, 363, 331), (331, 363, 364, 332), (332, 364, 365, 333), (333, 365, 366, 334), (334, 366, 367, 335), (335, 367, 368, 336), (336, 368, 369, 337), (337, 369, 370, 338), (338, 370, 371, 339), (339, 371, 372, 340), (340, 372, 373, 341), (341, 373, 374, 342), (342, 374, 375, 343), (343, 375, 376, 344), (344, 376, 377, 345), (345, 377, 378, 346), (346, 378, 379, 347), (347, 379, 380, 348), (348, 380, 381, 349), (349, 381, 382, 350), (350, 382, 383, 351), (351, 383, 352, 320), (352, 384, 385, 353), (353, 385, 386, 354), (354, 386, 387, 355), (355, 387, 388, 356), (356, 388, 389, 357), (357, 389, 390, 358), (358, 390, 391, 359), (359, 391, 392, 360), (360, 392, 393, 361), (361, 393, 394, 362), (362, 394, 395, 363), (363, 395, 396, 364), (364, 396, 397, 365), (365, 397, 398, 366), (366, 398, 399, 367), (367, 399, 400, 368), (368, 400, 401, 369), (369, 401, 402, 370), (370, 402, 403, 371), (371, 403, 404, 372), (372, 404, 405, 373), (373, 405, 406, 374), (374, 406, 407, 375), (375, 407, 408, 376), (376, 408, 409, 377), (377, 409, 410, 378), (378, 410, 411, 379), (379, 411, 412, 380), (380, 412, 413, 381), (381, 413, 414, 382), (382, 414, 415, 383), (383, 415, 384, 352), (384, 416, 417, 385), (385, 417, 418, 386), (386, 418, 419, 387), (387, 419, 420, 388), (388, 420, 421, 389), (389, 421, 422, 390), (390, 422, 423, 391), (391, 423, 424, 392), (392, 424, 425, 393), (393, 425, 426, 394), (394, 426, 427, 395), (395, 427, 428, 396), (396, 428, 429, 397), (397, 429, 430, 398), (398, 430, 431, 399), (399, 431, 432, 400), (400, 432, 433, 401), (401, 433, 434, 402), (402, 434, 435, 403), (403, 435, 436, 404), (404, 436, 437, 405), (405, 437, 438, 406), (406, 438, 439, 407), (407, 439, 440, 408), (408, 440, 441, 409), (409, 441, 442, 410), (410, 442, 443, 411), (411, 443, 444, 412), (412, 444, 445, 413), (413, 445, 446, 414), (414, 446, 447, 415), (415, 447, 416, 384), (416, 448, 449, 417), (417, 449, 450, 418), (418, 450, 451, 419), (419, 451, 452, 420), (420, 452, 453, 421), (421, 453, 454, 422), (422, 454, 455, 423), (423, 455, 456, 424), (424, 456, 457, 425), (425, 457, 458, 426), (426, 458, 459, 427), (427, 459, 460, 428), (428, 460, 461, 429), (429, 461, 462, 430), (430, 462, 463, 431), (431, 463, 464, 432), (432, 464, 465, 433), (433, 465, 466, 434), (434, 466, 467, 435), (435, 467, 468, 436), (436, 468, 469, 437), (437, 469, 470, 438), (438, 470, 471, 439), (439, 471, 472, 440), (440, 472, 473, 441), (441, 473, 474, 442), (442, 474, 475, 443), (443, 475, 476, 444), (444, 476, 477, 445), (445, 477, 478, 446), (446, 478, 479, 447), (447, 479, 448, 416), (448, 480, 481, 449), (449, 481, 482, 450), (450, 482, 483, 451), (451, 483, 484, 452), (452, 484, 485, 453), (453, 485, 486, 454), (454, 486, 487, 455), (455, 487, 488, 456), (456, 488, 489, 457), (457, 489, 490, 458), (458, 490, 491, 459), (459, 491, 492, 460), (460, 492, 493, 461), (461, 493, 494, 462), (462, 494, 495, 463), (463, 495, 496, 464), (464, 496, 497, 465), (465, 497, 498, 466), (466, 498, 499, 467), (467, 499, 500, 468), (468, 500, 501, 469), (469, 501, 502, 470), (470, 502, 503, 471), (471, 503, 504, 472), (472, 504, 505, 473), (473, 505, 506, 474), (474, 506, 507, 475), (475, 507, 508, 476), (476, 508, 509, 477), (477, 509, 510, 478), (478, 510, 511, 479), (479, 511, 480, 448), (480, 512, 513, 481), (481, 513, 514, 482), (482, 514, 515, 483), (483, 515, 516, 484), (484, 516, 517, 485), (485, 517, 518, 486), (486, 518, 519, 487), (487, 519, 520, 488), (488, 520, 521, 489), (489, 521, 522, 490), (490, 522, 523, 491), (491, 523, 524, 492), (492, 524, 525, 493), (493, 525, 526, 494), (494, 526, 527, 495), (495, 527, 528, 496), (496, 528, 529, 497), (497, 529, 530, 498), (498, 530, 531, 499), (499, 531, 532, 500), (500, 532, 533, 501), (501, 533, 534, 502), (502, 534, 535, 503), (503, 535, 536, 504), (504, 536, 537, 505), (505, 537, 538, 506), (506, 538, 539, 507), (507, 539, 540, 508), (508, 540, 541, 509), (509, 541, 542, 510), (510, 542, 543, 511), (511, 543, 512, 480), (512, 544, 545, 513), (513, 545, 546, 514), (514, 546, 547, 515), (515, 547, 548, 516), (516, 548, 549, 517), (517, 549, 550, 518), (518, 550, 551, 519), (519, 551, 552, 520), (520, 552, 553, 521), (521, 553, 554, 522), (522, 554, 555, 523), (523, 555, 556, 524), (524, 556, 557, 525), (525, 557, 558, 526), (526, 558, 559, 527), (527, 559, 560, 528), (528, 560, 561, 529), (529, 561, 562, 530), (530, 562, 563, 531), (531, 563, 564, 532), (532, 564, 565, 533), (533, 565, 566, 534), (534, 566, 567, 535), (535, 567, 568, 536), (536, 568, 569, 537), (537, 569, 570, 538), (538, 570, 571, 539), (539, 571, 572, 540), (540, 572, 573, 541), (541, 573, 574, 542), (542, 574, 575, 543), (543, 575, 544, 512), (544, 576, 577, 545), (545, 577, 578, 546), (546, 578, 579, 547), (547, 579, 580, 548), (548, 580, 581, 549), (549, 581, 582, 550), (550, 582, 583, 551), (551, 583, 584, 552), (552, 584, 585, 553), (553, 585, 586, 554), (554, 586, 587, 555), (555, 587, 588, 556), (556, 588, 589, 557), (557, 589, 590, 558), (558, 590, 591, 559), (559, 591, 592, 560), (560, 592, 593, 561), (561, 593, 594, 562), (562, 594, 595, 563), (563, 595, 596, 564), (564, 596, 597, 565), (565, 597, 598, 566), (566, 598, 599, 567), (567, 599, 600, 568), (568, 600, 601, 569), (569, 601, 602, 570), (570, 602, 603, 571), (571, 603, 604, 572), (572, 604, 605, 573), (573, 605, 606, 574), (574, 606, 607, 575), (575, 607, 576, 544), (576, 608, 609, 577), (577, 609, 610, 578), (578, 610, 611, 579), (579, 611, 612, 580), (580, 612, 613, 581), (581, 613, 614, 582), (582, 614, 615, 583), (583, 615, 616, 584), (584, 616, 617, 585), (585, 617, 618, 586), (586, 618, 619, 587), (587, 619, 620, 588), (588, 620, 621, 589), (589, 621, 622, 590), (590, 622, 623, 591), (591, 623, 624, 592), (592, 624, 625, 593), (593, 625, 626, 594), (594, 626, 627, 595), (595, 627, 628, 596), (596, 628, 629, 597), (597, 629, 630, 598), (598, 630, 631, 599), (599, 631, 632, 600), (600, 632, 633, 601), (601, 633, 634, 602), (602, 634, 635, 603), (603, 635, 636, 604), (604, 636, 637, 605), (605, 637, 638, 606), (606, 638, 639, 607), (607, 639, 608, 576), (608, 640, 641, 609), (609, 641, 642, 610), (610, 642, 643, 611), (611, 643, 644, 612), (612, 644, 645, 613), (613, 645, 646, 614), (614, 646, 647, 615), (615, 647, 648, 616), (616, 648, 649, 617), (617, 649, 650, 618), (618, 650, 651, 619), (619, 651, 652, 620), (620, 652, 653, 621), (621, 653, 654, 622), (622, 654, 655, 623), (623, 655, 656, 624), (624, 656, 657, 625), (625, 657, 658, 626), (626, 658, 659, 627), (627, 659, 660, 628), (628, 660, 661, 629), (629, 661, 662, 630), (630, 662, 663, 631), (631, 663, 664, 632), (632, 664, 665, 633), (633, 665, 666, 634), (634, 666, 667, 635), (635, 667, 668, 636), (636, 668, 669, 637), (637, 669, 670, 638), (638, 670, 671, 639), (639, 671, 640, 608), (640, 672, 673, 641), (641, 673, 674, 642), (642, 674, 675, 643), (643, 675, 676, 644), (644, 676, 677, 645), (645, 677, 678, 646), (646, 678, 679, 647), (647, 679, 680, 648), (648, 680, 681, 649), (649, 681, 682, 650), (650, 682, 683, 651), (651, 683, 684, 652), (652, 684, 685, 653), (653, 685, 686, 654), (654, 686, 687, 655), (655, 687, 688, 656), (656, 688, 689, 657), (657, 689, 690, 658), (658, 690, 691, 659), (659, 691, 692, 660), (660, 692, 693, 661), (661, 693, 694, 662), (662, 694, 695, 663), (663, 695, 696, 664), (664, 696, 697, 665), (665, 697, 698, 666), (666, 698, 699, 667), (667, 699, 700, 668), (668, 700, 701, 669), (669, 701, 702, 670), (670, 702, 703, 671), (671, 703, 672, 640), (672, 704, 705, 673), (673, 705, 706, 674), (674, 706, 707, 675), (675, 707, 708, 676), (676, 708, 709, 677), (677, 709, 710, 678), (678, 710, 711, 679), (679, 711, 712, 680), (680, 712, 713, 681), (681, 713, 714, 682), (682, 714, 715, 683), (683, 715, 716, 684), (684, 716, 717, 685), (685, 717, 718, 686), (686, 718, 719, 687), (687, 719, 720, 688), (688, 720, 721, 689), (689, 721, 722, 690), (690, 722, 723, 691), (691, 723, 724, 692), (692, 724, 725, 693), (693, 725, 726, 694), (694, 726, 727, 695), (695, 727, 728, 696), (696, 728, 729, 697), (697, 729, 730, 698), (698, 730, 731, 699), (699, 731, 732, 700), (700, 732, 733, 701), (701, 733, 734, 702), (702, 734, 735, 703), (703, 735, 704, 672), (704, 736, 737, 705), (705, 737, 738, 706), (706, 738, 739, 707), (707, 739, 740, 708), (708, 740, 741, 709), (709, 741, 742, 710), (710, 742, 743, 711), (711, 743, 744, 712), (712, 744, 745, 713), (713, 745, 746, 714), (714, 746, 747, 715), (715, 747, 748, 716), (716, 748, 749, 717), (717, 749, 750, 718), (718, 750, 751, 719), (719, 751, 752, 720), (720, 752, 753, 721), (721, 753, 754, 722), (722, 754, 755, 723), (723, 755, 756, 724), (724, 756, 757, 725), (725, 757, 758, 726), (726, 758, 759, 727), (727, 759, 760, 728), (728, 760, 761, 729), (729, 761, 762, 730), (730, 762, 763, 731), (731, 763, 764, 732), (732, 764, 765, 733), (733, 765, 766, 734), (734, 766, 767, 735), (735, 767, 736, 704), (736, 768, 769, 737), (737, 769, 770, 738), (738, 770, 771, 739), (739, 771, 772, 740), (741, 773, 774, 742), (742, 774, 775, 743), (743, 775, 776, 744), (744, 776, 777, 745), (745, 777, 778, 746), (746, 778, 779, 747), (747, 779, 780, 748), (748, 780, 781, 749), (749, 781, 782, 750), (750, 782, 783, 751), (751, 783, 784, 752), (752, 784, 785, 753), (753, 785, 786, 754), (754, 786, 787, 755), (755, 787, 788, 756), (756, 788, 789, 757), (757, 789, 790, 758), (758, 790, 791, 759), (759, 791, 792, 760), (760, 792, 793, 761), (761, 793, 794, 762), (762, 794, 795, 763), (763, 795, 796, 764), (764, 796, 797, 765), (765, 797, 798, 766), (766, 798, 799, 767), (767, 799, 768, 736), (768, 800, 801, 769), (769, 801, 802, 770), (770, 802, 803, 771), (771, 803, 804, 772), (772, 804, 805, 773), (773, 805, 806, 774), (774, 806, 807, 775), (775, 807, 808, 776), (776, 808, 809, 777), (777, 809, 810, 778), (778, 810, 811, 779), (779, 811, 812, 780), (780, 812, 813, 781), (781, 813, 814, 782), (782, 814, 815, 783), (783, 815, 816, 784), (784, 816, 817, 785), (785, 817, 818, 786), (786, 818, 819, 787), (787, 819, 820, 788), (788, 820, 821, 789), (789, 821, 822, 790), (790, 822, 823, 791), (791, 823, 824, 792), (792, 824, 825, 793), (793, 825, 826, 794), (794, 826, 827, 795), (795, 827, 828, 796), (796, 828, 829, 797), (797, 829, 830, 798), (798, 830, 831, 799), (799, 831, 800, 768), (800, 832, 833, 801), (801, 833, 834, 802), (802, 834, 835, 803), (803, 835, 836, 804), (804, 836, 837, 805), (805, 837, 838, 806), (806, 838, 839, 807), (807, 839, 840, 808), (808, 840, 841, 809), (809, 841, 842, 810), (810, 842, 843, 811), (811, 843, 844, 812), (812, 844, 845, 813), (813, 845, 846, 814), (814, 846, 847, 815), (815, 847, 848, 816), (816, 848, 849, 817), (817, 849, 850, 818), (818, 850, 851, 819), (819, 851, 852, 820), (820, 852, 853, 821), (821, 853, 854, 822), (822, 854, 855, 823), (823, 855, 856, 824), (824, 856, 857, 825), (825, 857, 858, 826), (826, 858, 859, 827), (827, 859, 860, 828), (828, 860, 861, 829), (829, 861, 862, 830), (830, 862, 863, 831), (831, 863, 832, 800), (832, 864, 865, 833), (833, 865, 866, 834), (834, 866, 867, 835), (835, 867, 868, 836), (836, 868, 869, 837), (837, 869, 870, 838), (838, 870, 871, 839), (839, 871, 872, 840), (840, 872, 873, 841), (841, 873, 874, 842), (842, 874, 875, 843), (843, 875, 876, 844), (844, 876, 877, 845), (845, 877, 878, 846), (846, 878, 879, 847), (847, 879, 880, 848), (848, 880, 881, 849), (849, 881, 882, 850), (850, 882, 883, 851), (851, 883, 884, 852), (852, 884, 885, 853), (853, 885, 886, 854), (854, 886, 887, 855), (855, 887, 888, 856), (856, 888, 889, 857), (857, 889, 890, 858), (858, 890, 891, 859), (859, 891, 892, 860), (860, 892, 893, 861), (861, 893, 894, 862), (862, 894, 895, 863), (863, 895, 864, 832), (864, 896, 897, 865), (865, 897, 898, 866), (866, 898, 899, 867), (867, 899, 900, 868), (868, 900, 901, 869), (869, 901, 902, 870), (870, 902, 903, 871), (871, 903, 904, 872), (872, 904, 905, 873), (873, 905, 906, 874), (874, 906, 907, 875), (875, 907, 908, 876), (876, 908, 909, 877), (877, 909, 910, 878), (878, 910, 911, 879), (879, 911, 912, 880), (880, 912, 913, 881), (881, 913, 914, 882), (882, 914, 915, 883), (883, 915, 916, 884), (884, 916, 917, 885), (885, 917, 918, 886), (886, 918, 919, 887), (887, 919, 920, 888), (888, 920, 921, 889), (889, 921, 922, 890), (890, 922, 923, 891), (891, 923, 924, 892), (892, 924, 925, 893), (893, 925, 926, 894), (894, 926, 927, 895), (895, 927, 896, 864), (896, 928, 929, 897), (897, 929, 930, 898), (898, 930, 931, 899), (899, 931, 932, 900), (900, 932, 933, 901), (901, 933, 934, 902), (902, 934, 935, 903), (903, 935, 936, 904), (904, 936, 937, 905), (905, 937, 938, 906), (906, 938, 939, 907), (907, 939, 940, 908), (908, 940, 941, 909), (909, 941, 942, 910), (910, 942, 943, 911), (911, 943, 944, 912), (912, 944, 945, 913), (913, 945, 946, 914), (914, 946, 947, 915), (915, 947, 948, 916), (916, 948, 949, 917), (917, 949, 950, 918), (918, 950, 951, 919), (919, 951, 952, 920), (920, 952, 953, 921), (921, 953, 954, 922), (922, 954, 955, 923), (923, 955, 956, 924), (924, 956, 957, 925), (925, 957, 958, 926), (926, 958, 959, 927), (927, 959, 928, 896), (928, 960, 961, 929), (929, 961, 962, 930), (930, 962, 963, 931), (931, 963, 964, 932), (932, 964, 965, 933), (933, 965, 966, 934), (934, 966, 967, 935), (935, 967, 968, 936), (936, 968, 969, 937), (937, 969, 970, 938), (938, 970, 971, 939), (939, 971, 972, 940), (940, 972, 973, 941), (941, 973, 974, 942), (942, 974, 975, 943), (943, 975, 976, 944), (944, 976, 977, 945), (945, 977, 978, 946), (946, 978, 979, 947), (947, 979, 980, 948), (948, 980, 981, 949), (949, 981, 982, 950), (950, 982, 983, 951), (951, 983, 984, 952), (952, 984, 985, 953), (953, 985, 986, 954), (954, 986, 987, 955), (955, 987, 988, 956), (956, 988, 989, 957), (957, 989, 990, 958), (958, 990, 991, 959), (959, 991, 960, 928), (960, 992, 993, 961), (961, 993, 994, 962), (962, 994, 995, 963), (963, 995, 996, 964), (964, 996, 997, 965), (965, 997, 998, 966), (966, 998, 999, 967), (967, 999, 1000, 968), (968, 1000, 1001, 969), (969, 1001, 1002, 970), (970, 1002, 1003, 971), (971, 1003, 1004, 972), (972, 1004, 1005, 973), (973, 1005, 1006, 974), (974, 1006, 1007, 975), (975, 1007, 1008, 976), (976, 1008, 1009, 977), (977, 1009, 1010, 978), (978, 1010, 1011, 979), (979, 1011, 1012, 980), (980, 1012, 1013, 981), (981, 1013, 1014, 982), (982, 1014, 1015, 983), (983, 1015, 1016, 984), (984, 1016, 1017, 985), (985, 1017, 1018, 986), (986, 1018, 1019, 987), (987, 1019, 1020, 988), (988, 1020, 1021, 989), (989, 1021, 1022, 990), (990, 1022, 1023, 991), (991, 1023, 992, 960), (992, 1024, 1025, 993), (993, 1025, 1026, 994), (994, 1026, 1027, 995), (995, 1027, 1028, 996), (996, 1028, 1029, 997), (997, 1029, 1030, 998), (998, 1030, 1031, 999), (999, 1031, 1032, 1000), (1000, 1032, 1033, 1001), (1001, 1033, 1034, 1002), (1002, 1034, 1035, 1003), (1003, 1035, 1036, 1004), (1004, 1036, 1037, 1005), (1005, 1037, 1038, 1006), (1006, 1038, 1039, 1007), (1007, 1039, 1040, 1008), (1008, 1040, 1041, 1009), (1009, 1041, 1042, 1010), (1010, 1042, 1043, 1011), (1011, 1043, 1044, 1012), (1012, 1044, 1045, 1013), (1013, 1045, 1046, 1014), (1014, 1046, 1047, 1015), (1015, 1047, 1048, 1016), (1016, 1048, 1049, 1017), (1017, 1049, 1050, 1018), (1018, 1050, 1051, 1019), (1019, 1051, 1052, 1020), (1020, 1052, 1053, 1021), (1021, 1053, 1054, 1022), (1022, 1054, 1055, 1023), (1023, 1055, 1024, 992), (1024, 1056, 1057, 1025), (1025, 1057, 1058, 1026), (1026, 1058, 1059, 1027), (1027, 1059, 1060, 1028), (1028, 1060, 1061, 1029), (1029, 1061, 1062, 1030), (1030, 1062, 1063, 1031), (1031, 1063, 1064, 1032), (1032, 1064, 1065, 1033), (1033, 1065, 1066, 1034), (1034, 1066, 1067, 1035), (1035, 1067, 1068, 1036), (1036, 1068, 1069, 1037), (1037, 1069, 1070, 1038), (1038, 1070, 1071, 1039), (1039, 1071, 1072, 1040), (1040, 1072, 1073, 1041), (1041, 1073, 1074, 1042), (1042, 1074, 1075, 1043), (1043, 1075, 1076, 1044), (1044, 1076, 1077, 1045), (1045, 1077, 1078, 1046), (1046, 1078, 1079, 1047), (1047, 1079, 1080, 1048), (1048, 1080, 1081, 1049), (1049, 1081, 1082, 1050), (1050, 1082, 1083, 1051), (1051, 1083, 1084, 1052), (1052, 1084, 1085, 1053), (1053, 1085, 1086, 1054), (1054, 1086, 1087, 1055), (1055, 1087, 1056, 1024), (1056, 1088, 1089, 1057), (1057, 1089, 1090, 1058), (1058, 1090, 1091, 1059), (1059, 1091, 1092, 1060), (1060, 1092, 1093, 1061), (1061, 1093, 1094, 1062), (1062, 1094, 1095, 1063), (1063, 1095, 1096, 1064), (1064, 1096, 1097, 1065), (1065, 1097, 1098, 1066), (1066, 1098, 1099, 1067), (1067, 1099, 1100, 1068), (1068, 1100, 1101, 1069), (1069, 1101, 1102, 1070), (1070, 1102, 1103, 1071), (1071, 1103, 1104, 1072), (1072, 1104, 1105, 1073), (1073, 1105, 1106, 1074), (1074, 1106, 1107, 1075), (1075, 1107, 1108, 1076), (1076, 1108, 1109, 1077), (1077, 1109, 1110, 1078), (1078, 1110, 1111, 1079), (1079, 1111, 1112, 1080), (1080, 1112, 1113, 1081), (1081, 1113, 1114, 1082), (1082, 1114, 1115, 1083), (1083, 1115, 1116, 1084), (1084, 1116, 1117, 1085), (1085, 1117, 1118, 1086), (1086, 1118, 1119, 1087), (1087, 1119, 1088, 1056), (1088, 0, 1, 1089), (1089, 1, 2, 1090), (1090, 2, 3, 1091), (1091, 3, 4, 1092), (1092, 4, 5, 1093), (1093, 5, 6, 1094), (1094, 6, 7, 1095), (1095, 7, 8, 1096), (1096, 8, 9, 1097), (1097, 9, 10, 1098), (1098, 10, 11, 1099), (1099, 11, 12, 1100), (1100, 12, 13, 1101), (1101, 13, 14, 1102), (1102, 14, 15, 1103), (1103, 15, 16, 1104), (1104, 16, 17, 1105), (1105, 17, 18, 1106), (1106, 18, 19, 1107), (1107, 19, 20, 1108), (1108, 20, 21, 1109), (1109, 21, 22, 1110), (1110, 22, 23, 1111), (1111, 23, 24, 1112), (1112, 24, 25, 1113), (1113, 25, 26, 1114), (1114, 26, 27, 1115), (1115, 27, 28, 1116), (1116, 28, 29, 1117), (1117, 29, 30, 1118), (1118, 30, 31, 1119), (1119, 31, 0, 1088)])
me_torus.use_remesh_preserve_volume = False
me_torus.use_remesh_preserve_attributes = False
me_torus.use_mirror_vertex_groups = False
me_torus.update()

# ---- objects
ob_plane_001 = bpy.data.objects.new('Plane.001', me_plane_001)
ob_plane = bpy.data.objects.new('Plane', me_plane)
ob_torus = bpy.data.objects.new('Torus', me_torus)
ob_lamp = bpy.data.objects.new('Lamp', light_lamp)
ob_camera = bpy.data.objects.new('Camera', cam_camera)

# ---- transforms, parenting, visibility, modifiers, constraints
ob_plane_001.location = (0.0, 0.0, 0.0)
ob_plane_001.scale = (8.0, 8.0, 8.0)
ob_plane_001.lineart.crease_threshold = 0.0
ob_plane.location = (0.0, 0.0, 0.0)
ob_plane.scale = (0.0, 0.0, 0.0)
ob_plane.lineart.crease_threshold = 0.0
ob_torus.location = (0.0258, -0.0244, 0.9378)
ob_torus.lineart.crease_threshold = 0.0
_m = ob_torus.modifiers.new('Subsurf', 'SUBSURF')
_m.uv_smooth = 'PRESERVE_CORNERS'
_m.render_levels = 3
_m.show_only_control_edges = False
ob_lamp.location = (4.076, 1.005, 5.904)
ob_lamp.rotation_euler = (0.6503, 0.05522, 1.866)
ob_lamp.lock_rotations_4d = False
ob_lamp.empty_display_type = 'ARROWS'
ob_lamp.color = (0.0, 0.0, 0.0, 0.0)
ob_lamp.lineart.crease_threshold = 0.0
ob_camera.location = (7.481, -6.508, 5.344)
ob_camera.rotation_euler = (1.109, 0.0, 0.8149)
ob_camera.lock_rotations_4d = False
ob_camera.empty_display_type = 'ARROWS'
ob_camera.color = (0.0, 0.0, 0.0, 0.0)
ob_camera.display_type = 'WIRE'
ob_camera.lineart.crease_threshold = 0.0

# ---- collection membership
col_collection_1.objects.link(ob_plane_001)
col_collection_1.objects.link(ob_plane)
col_collection_1.objects.link(ob_torus)
col_collection_1.objects.link(ob_lamp)
col_collection_1.objects.link(ob_camera)

# ---- scene / render settings (as saved in the file)
scene.camera = ob_camera
scene.frame_start = 1; scene.frame_end = 250; scene.frame_set(0)
scene.render.engine = 'BLENDER_EEVEE_NEXT'
scene.render.resolution_percentage = 50
scene.render.dither_intensity = 0.0
scene.cycles.use_denoising = False
scene.cycles.samples = 128
scene.cycles.sampling_pattern = 'TABULATED_SOBOL'
scene.cycles.light_sampling_threshold = 0.0
scene.cycles.use_adaptive_sampling = False
scene.cycles.use_light_tree = False
scene.cycles.blur_glossy = 0.0
scene.cycles.sample_clamp_indirect = 0.0
scene.view_settings.view_transform = 'Standard'
bpy.context.view_layer.update()
